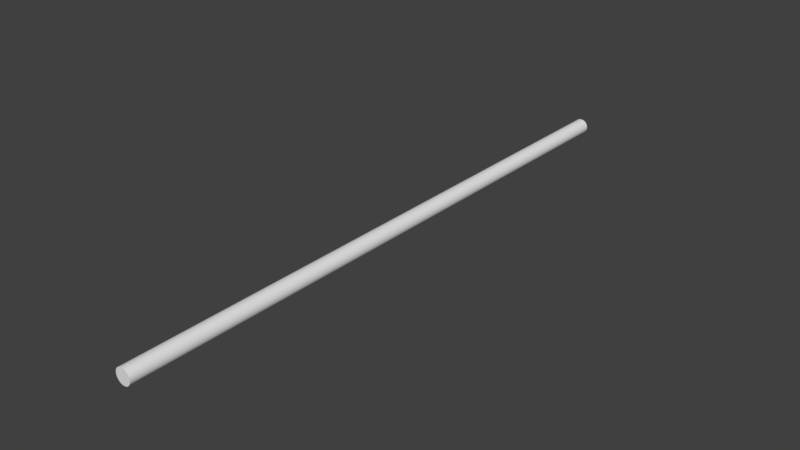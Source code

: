 # Source: arrow.blend  (saved by Blender 2.80.59; exported with 4.5.12 LTS)
import bpy
from mathutils import Matrix  # noqa: F401  (used for matrix-valued properties, if any)

bpy.ops.wm.read_factory_settings(use_empty=True)
scene = bpy.context.scene
scene.name = 'Scene'

# ---- collections
col_collection_1 = bpy.data.collections.new('Collection 1'); scene.collection.children.link(col_collection_1)

# ---- world
world_world = bpy.data.worlds.new('World'); scene.world = world_world
world_world.color = (0.05088, 0.05088, 0.05088)
world_world.use_sun_shadow = False
world_world.sun_shadow_jitter_overblur = 0.0
world_world.cycles.sampling_method = 'MANUAL'

# ---- meshes
me_cylinder = bpy.data.meshes.new('Cylinder')
me_cylinder.from_pydata([(0.0, 1.0, -1.0), (0.0, 1.0, 1.0), (0.1951, 0.9808, -1.0), (0.1951, 0.9808, 1.0), (0.3827, 0.9239, -1.0), (0.3827, 0.9239, 1.0), (0.5556, 0.8315, -1.0), (0.5556, 0.8315, 1.0), (0.7071, 0.7071, -1.0), (0.7071, 0.7071, 1.0), (0.8315, 0.5556, -1.0), (0.8315, 0.5556, 1.0), (0.9239, 0.3827, -1.0), (0.9239, 0.3827, 1.0), (0.9808, 0.1951, -1.0), (0.9808, 0.1951, 1.0), (1.0, 7.55e-08, -1.0), (1.0, 7.55e-08, 1.0), (0.9808, -0.1951, -1.0), (0.9808, -0.1951, 1.0), (0.9239, -0.3827, -1.0), (0.9239, -0.3827, 1.0), (0.8315, -0.5556, -1.0), (0.8315, -0.5556, 1.0), (0.7071, -0.7071, -1.0), (0.7071, -0.7071, 1.0), (0.5556, -0.8315, -1.0), (0.5556, -0.8315, 1.0), (0.3827, -0.9239, -1.0), (0.3827, -0.9239, 1.0), (0.1951, -0.9808, -1.0), (0.1951, -0.9808, 1.0), (-3.258e-07, -1.0, -1.0), (-3.258e-07, -1.0, 1.0), (-0.1951, -0.9808, -1.0), (-0.1951, -0.9808, 1.0), (-0.3827, -0.9239, -1.0), (-0.3827, -0.9239, 1.0), (-0.5556, -0.8315, -1.0), (-0.5556, -0.8315, 1.0), (-0.7071, -0.7071, -1.0), (-0.7071, -0.7071, 1.0), (-0.8315, -0.5556, -1.0), (-0.8315, -0.5556, 1.0), (-0.9239, -0.3827, -1.0), (-0.9239, -0.3827, 1.0), (-0.9808, -0.1951, -1.0), (-0.9808, -0.1951, 1.0), (-1.0, 9.656e-07, -1.0), (-1.0, 9.656e-07, 1.0), (-0.9808, 0.1951, -1.0), (-0.9808, 0.1951, 1.0), (-0.9239, 0.3827, -1.0), (-0.9239, 0.3827, 1.0), (-0.8315, 0.5556, -1.0), (-0.8315, 0.5556, 1.0), (-0.7071, 0.7071, -1.0), (-0.7071, 0.7071, 1.0), (-0.5556, 0.8315, -1.0), (-0.5556, 0.8315, 1.0), (-0.3827, 0.9239, -1.0), (-0.3827, 0.9239, 1.0), (-0.1951, 0.9808, -1.0), (-0.1951, 0.9808, 1.0)], [], [(0, 1, 3, 2), (2, 3, 5, 4), (4, 5, 7, 6), (6, 7, 9, 8), (8, 9, 11, 10), (10, 11, 13, 12), (12, 13, 15, 14), (14, 15, 17, 16), (16, 17, 19, 18), (18, 19, 21, 20), (20, 21, 23, 22), (22, 23, 25, 24), (24, 25, 27, 26), (26, 27, 29, 28), (28, 29, 31, 30), (30, 31, 33, 32), (32, 33, 35, 34), (34, 35, 37, 36), (36, 37, 39, 38), (38, 39, 41, 40), (40, 41, 43, 42), (42, 43, 45, 44), (44, 45, 47, 46), (46, 47, 49, 48), (48, 49, 51, 50), (50, 51, 53, 52), (52, 53, 55, 54), (54, 55, 57, 56), (56, 57, 59, 58), (58, 59, 61, 60), (3, 1, 63, 61, 59, 57, 55, 53, 51, 49, 47, 45, 43, 41, 39, 37, 35, 33, 31, 29, 27, 25, 23, 21, 19, 17, 15, 13, 11, 9, 7, 5), (60, 61, 63, 62), (62, 63, 1, 0), (0, 2, 4, 6, 8, 10, 12, 14, 16, 18, 20, 22, 24, 26, 28, 30, 32, 34, 36, 38, 40, 42, 44, 46, 48, 50, 52, 54, 56, 58, 60, 62)])
me_cylinder.use_remesh_preserve_volume = False
me_cylinder.use_remesh_preserve_attributes = False
me_cylinder.use_mirror_vertex_groups = False
me_cylinder.update()

# ---- objects
ob_cylinder = bpy.data.objects.new('Cylinder', me_cylinder)

# ---- transforms, parenting, visibility, modifiers, constraints
ob_cylinder.location = (0.0, 0.0, 0.0)
ob_cylinder.rotation_euler = (1.571, 4.712, 0.0)
ob_cylinder.scale = (0.1715, 0.1715, 6.694)
ob_cylinder.lineart.crease_threshold = 0.0

# ---- collection membership
col_collection_1.objects.link(ob_cylinder)

# ---- scene / render settings (as saved in the file)
scene.frame_start = 1; scene.frame_end = 250; scene.frame_set(1)
scene.render.engine = 'BLENDER_EEVEE_NEXT'
scene.render.resolution_percentage = 50
scene.render.dither_intensity = 0.0
scene.cycles.use_denoising = False
scene.cycles.samples = 128
scene.cycles.sampling_pattern = 'TABULATED_SOBOL'
scene.cycles.use_adaptive_sampling = False
scene.cycles.use_light_tree = False
scene.cycles.blur_glossy = 0.0
scene.cycles.sample_clamp_indirect = 0.0
scene.view_settings.view_transform = 'Standard'
bpy.context.view_layer.update()

# ---- added for rendering (the .blend has no active camera and no usable light): camera, sun
cam_auto = bpy.data.cameras.new('AutoCamera')
cam_auto.lens = 50.0
cam_auto.sensor_width = 36.0
cam_auto.clip_end = 1000.0
ob_auto_camera = bpy.data.objects.new('AutoCamera', cam_auto)
scene.collection.objects.link(ob_auto_camera)
ob_auto_camera.location = (12.3944, -14.8732, 9.91549)
ob_auto_camera.rotation_euler = (1.09748, -7.21219e-08, 0.694738)
scene.camera = ob_auto_camera
light_auto_sun = bpy.data.lights.new('AutoSun', 'SUN')
light_auto_sun.energy = 3.0
light_auto_sun.angle = 0.0523599
ob_auto_sun = bpy.data.objects.new('AutoSun', light_auto_sun)
scene.collection.objects.link(ob_auto_sun)
ob_auto_sun.rotation_euler = (0.872665, 0.174533, 0.523599)
bpy.context.view_layer.update()

